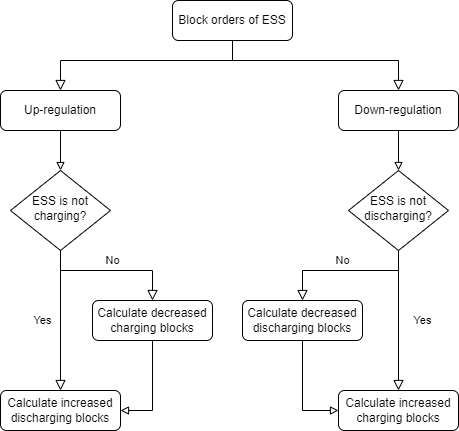

The diagram above was exported from draw.io. Its source (the exported page's mxGraphModel, read from the mxfile embedded in the PNG):
<mxGraphModel dx="1038" dy="547" grid="1" gridSize="10" guides="1" tooltips="1" connect="1" arrows="1" fold="1" page="1" pageScale="1" pageWidth="827" pageHeight="1169" math="0" shadow="0">
  <root>
    <mxCell id="WIyWlLk6GJQsqaUBKTNV-0" />
    <mxCell id="WIyWlLk6GJQsqaUBKTNV-1" parent="WIyWlLk6GJQsqaUBKTNV-0" />
    <mxCell id="ghInZBlQ-6bCwaPDMIuo-0" value="" style="rounded=0;html=1;jettySize=auto;orthogonalLoop=1;fontSize=11;endArrow=block;endFill=0;endSize=8;strokeWidth=1;shadow=0;labelBackgroundColor=none;entryX=0.5;entryY=0;entryDx=0;entryDy=0;edgeStyle=orthogonalEdgeStyle;exitX=0.5;exitY=1;exitDx=0;exitDy=0;" parent="WIyWlLk6GJQsqaUBKTNV-1" source="ghInZBlQ-6bCwaPDMIuo-1" target="ghInZBlQ-6bCwaPDMIuo-4" edge="1">
      <mxGeometry relative="1" as="geometry">
        <mxPoint x="320.0000000000001" y="100" as="sourcePoint" />
        <mxPoint x="210.0000000000001" y="160" as="targetPoint" />
        <Array as="points">
          <mxPoint x="392" y="120" />
          <mxPoint x="220" y="120" />
        </Array>
      </mxGeometry>
    </mxCell>
    <mxCell id="ghInZBlQ-6bCwaPDMIuo-1" value="Block orders of ESS" style="rounded=1;whiteSpace=wrap;html=1;fontSize=12;glass=0;strokeWidth=1;shadow=0;" parent="WIyWlLk6GJQsqaUBKTNV-1" vertex="1">
      <mxGeometry x="332" y="60" width="120" height="40" as="geometry" />
    </mxCell>
    <mxCell id="ghInZBlQ-6bCwaPDMIuo-2" value="ESS is not charging?" style="rhombus;whiteSpace=wrap;html=1;shadow=0;fontFamily=Helvetica;fontSize=12;align=center;strokeWidth=1;spacing=6;spacingTop=-4;" parent="WIyWlLk6GJQsqaUBKTNV-1" vertex="1">
      <mxGeometry x="170" y="230" width="100" height="80" as="geometry" />
    </mxCell>
    <mxCell id="ghInZBlQ-6bCwaPDMIuo-3" style="edgeStyle=orthogonalEdgeStyle;rounded=0;orthogonalLoop=1;jettySize=auto;html=1;exitX=0.5;exitY=1;exitDx=0;exitDy=0;entryX=0.5;entryY=0;entryDx=0;entryDy=0;endArrow=block;endFill=0;" parent="WIyWlLk6GJQsqaUBKTNV-1" source="ghInZBlQ-6bCwaPDMIuo-4" target="ghInZBlQ-6bCwaPDMIuo-2" edge="1">
      <mxGeometry relative="1" as="geometry" />
    </mxCell>
    <mxCell id="ghInZBlQ-6bCwaPDMIuo-4" value="Up-regulation" style="rounded=1;whiteSpace=wrap;html=1;fontSize=12;glass=0;strokeWidth=1;shadow=0;" parent="WIyWlLk6GJQsqaUBKTNV-1" vertex="1">
      <mxGeometry x="160" y="150" width="120" height="40" as="geometry" />
    </mxCell>
    <mxCell id="ghInZBlQ-6bCwaPDMIuo-5" value="Down-regulation" style="rounded=1;whiteSpace=wrap;html=1;fontSize=12;glass=0;strokeWidth=1;shadow=0;" parent="WIyWlLk6GJQsqaUBKTNV-1" vertex="1">
      <mxGeometry x="498" y="150" width="120" height="40" as="geometry" />
    </mxCell>
    <mxCell id="ghInZBlQ-6bCwaPDMIuo-6" value="" style="rounded=0;html=1;jettySize=auto;orthogonalLoop=1;fontSize=11;endArrow=block;endFill=0;endSize=8;strokeWidth=1;shadow=0;labelBackgroundColor=none;entryX=0.5;entryY=0;entryDx=0;entryDy=0;edgeStyle=orthogonalEdgeStyle;" parent="WIyWlLk6GJQsqaUBKTNV-1" target="ghInZBlQ-6bCwaPDMIuo-5" edge="1">
      <mxGeometry relative="1" as="geometry">
        <mxPoint x="414" y="100" as="sourcePoint" />
        <mxPoint x="324.0000000000001" y="160" as="targetPoint" />
        <Array as="points">
          <mxPoint x="392" y="100" />
          <mxPoint x="392" y="120" />
          <mxPoint x="558" y="120" />
        </Array>
      </mxGeometry>
    </mxCell>
    <mxCell id="ghInZBlQ-6bCwaPDMIuo-7" value="No" style="rounded=0;html=1;jettySize=auto;orthogonalLoop=1;fontSize=11;endArrow=block;endFill=0;endSize=8;strokeWidth=1;shadow=0;labelBackgroundColor=none;edgeStyle=orthogonalEdgeStyle;entryX=0.5;entryY=0;entryDx=0;entryDy=0;" parent="WIyWlLk6GJQsqaUBKTNV-1" target="ghInZBlQ-6bCwaPDMIuo-10" edge="1">
      <mxGeometry x="0.0406" y="-10" relative="1" as="geometry">
        <mxPoint as="offset" />
        <mxPoint x="558" y="310.0000000000001" as="sourcePoint" />
        <mxPoint x="638.0000000000001" y="379.9999999999999" as="targetPoint" />
        <Array as="points">
          <mxPoint x="558" y="330" />
          <mxPoint x="462" y="330" />
        </Array>
      </mxGeometry>
    </mxCell>
    <mxCell id="ghInZBlQ-6bCwaPDMIuo-8" value="ESS is not discharging?" style="rhombus;whiteSpace=wrap;html=1;shadow=0;fontFamily=Helvetica;fontSize=12;align=center;strokeWidth=1;spacing=6;spacingTop=-4;" parent="WIyWlLk6GJQsqaUBKTNV-1" vertex="1">
      <mxGeometry x="508" y="230" width="100" height="80" as="geometry" />
    </mxCell>
    <mxCell id="ghInZBlQ-6bCwaPDMIuo-9" value="" style="edgeStyle=orthogonalEdgeStyle;rounded=0;orthogonalLoop=1;jettySize=auto;html=1;endArrow=block;endFill=0;" parent="WIyWlLk6GJQsqaUBKTNV-1" source="ghInZBlQ-6bCwaPDMIuo-10" target="ghInZBlQ-6bCwaPDMIuo-13" edge="1">
      <mxGeometry relative="1" as="geometry">
        <Array as="points">
          <mxPoint x="462" y="470" />
        </Array>
      </mxGeometry>
    </mxCell>
    <mxCell id="ghInZBlQ-6bCwaPDMIuo-10" value="Calculate decreased discharging blocks" style="rounded=1;whiteSpace=wrap;html=1;fontSize=12;glass=0;strokeWidth=1;shadow=0;" parent="WIyWlLk6GJQsqaUBKTNV-1" vertex="1">
      <mxGeometry x="402" y="360" width="120" height="40" as="geometry" />
    </mxCell>
    <mxCell id="ghInZBlQ-6bCwaPDMIuo-11" style="edgeStyle=orthogonalEdgeStyle;rounded=0;orthogonalLoop=1;jettySize=auto;html=1;exitX=0.5;exitY=1;exitDx=0;exitDy=0;entryX=0.5;entryY=0;entryDx=0;entryDy=0;endArrow=block;endFill=0;" parent="WIyWlLk6GJQsqaUBKTNV-1" target="ghInZBlQ-6bCwaPDMIuo-8" edge="1">
      <mxGeometry relative="1" as="geometry">
        <mxPoint x="558" y="190" as="sourcePoint" />
      </mxGeometry>
    </mxCell>
    <mxCell id="ghInZBlQ-6bCwaPDMIuo-12" value="Yes" style="rounded=0;html=1;jettySize=auto;orthogonalLoop=1;fontSize=11;endArrow=block;endFill=0;endSize=8;strokeWidth=1;shadow=0;labelBackgroundColor=none;edgeStyle=orthogonalEdgeStyle;entryX=0.5;entryY=0;entryDx=0;entryDy=0;" parent="WIyWlLk6GJQsqaUBKTNV-1" edge="1">
      <mxGeometry x="-0.167" y="24" relative="1" as="geometry">
        <mxPoint as="offset" />
        <mxPoint x="558" y="330.03" as="sourcePoint" />
        <mxPoint x="558" y="449.9999999999999" as="targetPoint" />
      </mxGeometry>
    </mxCell>
    <mxCell id="ghInZBlQ-6bCwaPDMIuo-13" value="Calculate increased charging blocks" style="rounded=1;whiteSpace=wrap;html=1;fontSize=12;glass=0;strokeWidth=1;shadow=0;" parent="WIyWlLk6GJQsqaUBKTNV-1" vertex="1">
      <mxGeometry x="498" y="450" width="120" height="40" as="geometry" />
    </mxCell>
    <mxCell id="ghInZBlQ-6bCwaPDMIuo-14" value="No" style="rounded=0;html=1;jettySize=auto;orthogonalLoop=1;fontSize=11;endArrow=block;endFill=0;endSize=8;strokeWidth=1;shadow=0;labelBackgroundColor=none;edgeStyle=orthogonalEdgeStyle;entryX=0.5;entryY=0;entryDx=0;entryDy=0;" parent="WIyWlLk6GJQsqaUBKTNV-1" target="ghInZBlQ-6bCwaPDMIuo-16" edge="1">
      <mxGeometry x="0.0136" y="10" relative="1" as="geometry">
        <mxPoint as="offset" />
        <mxPoint x="220" y="310.0000000000001" as="sourcePoint" />
        <mxPoint x="300.0000000000001" y="379.9999999999999" as="targetPoint" />
        <Array as="points">
          <mxPoint x="220" y="330" />
          <mxPoint x="312" y="330" />
        </Array>
      </mxGeometry>
    </mxCell>
    <mxCell id="ghInZBlQ-6bCwaPDMIuo-15" value="" style="edgeStyle=orthogonalEdgeStyle;rounded=0;orthogonalLoop=1;jettySize=auto;html=1;endArrow=block;endFill=0;" parent="WIyWlLk6GJQsqaUBKTNV-1" source="ghInZBlQ-6bCwaPDMIuo-16" target="ghInZBlQ-6bCwaPDMIuo-18" edge="1">
      <mxGeometry relative="1" as="geometry">
        <Array as="points">
          <mxPoint x="312" y="470" />
        </Array>
      </mxGeometry>
    </mxCell>
    <mxCell id="ghInZBlQ-6bCwaPDMIuo-16" value="Calculate decreased charging blocks" style="rounded=1;whiteSpace=wrap;html=1;fontSize=12;glass=0;strokeWidth=1;shadow=0;" parent="WIyWlLk6GJQsqaUBKTNV-1" vertex="1">
      <mxGeometry x="252" y="360" width="120" height="40" as="geometry" />
    </mxCell>
    <mxCell id="ghInZBlQ-6bCwaPDMIuo-17" value="Yes" style="rounded=0;html=1;jettySize=auto;orthogonalLoop=1;fontSize=11;endArrow=block;endFill=0;endSize=8;strokeWidth=1;shadow=0;labelBackgroundColor=none;edgeStyle=orthogonalEdgeStyle;entryX=0.5;entryY=0;entryDx=0;entryDy=0;" parent="WIyWlLk6GJQsqaUBKTNV-1" target="ghInZBlQ-6bCwaPDMIuo-18" edge="1">
      <mxGeometry x="-0.167" y="-18" relative="1" as="geometry">
        <mxPoint as="offset" />
        <mxPoint x="220" y="330.03" as="sourcePoint" />
        <mxPoint x="140" y="380.03" as="targetPoint" />
      </mxGeometry>
    </mxCell>
    <mxCell id="ghInZBlQ-6bCwaPDMIuo-18" value="Calculate increased discharging blocks" style="rounded=1;whiteSpace=wrap;html=1;fontSize=12;glass=0;strokeWidth=1;shadow=0;" parent="WIyWlLk6GJQsqaUBKTNV-1" vertex="1">
      <mxGeometry x="160" y="450" width="120" height="40" as="geometry" />
    </mxCell>
  </root>
</mxGraphModel>